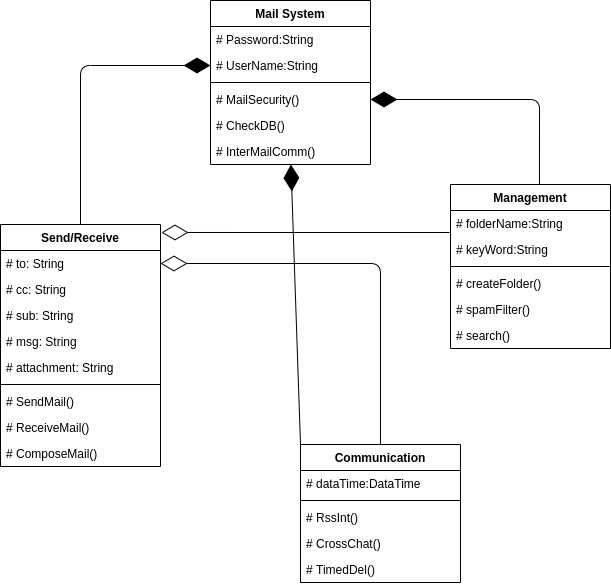

The diagram above was exported from draw.io. Its source (the exported page's mxGraphModel, read from the mxfile embedded in the PNG):
<mxGraphModel dx="923" dy="1170" grid="1" gridSize="10" guides="1" tooltips="1" connect="1" arrows="1" fold="1" page="1" pageScale="1" pageWidth="827" pageHeight="1169" math="0" shadow="0">
  <root>
    <mxCell id="0" />
    <mxCell id="1" parent="0" />
    <mxCell id="wZ1zd1mMtksp_C4u_ieh-1" value="Mail System" style="swimlane;fontStyle=1;align=center;verticalAlign=top;childLayout=stackLayout;horizontal=1;startSize=26;horizontalStack=0;resizeParent=1;resizeParentMax=0;resizeLast=0;collapsible=1;marginBottom=0;" vertex="1" parent="1">
      <mxGeometry x="250" y="26" width="160" height="164" as="geometry" />
    </mxCell>
    <mxCell id="wZ1zd1mMtksp_C4u_ieh-2" value="# Password:String&#10;" style="text;strokeColor=none;fillColor=none;align=left;verticalAlign=top;spacingLeft=4;spacingRight=4;overflow=hidden;rotatable=0;points=[[0,0.5],[1,0.5]];portConstraint=eastwest;" vertex="1" parent="wZ1zd1mMtksp_C4u_ieh-1">
      <mxGeometry y="26" width="160" height="26" as="geometry" />
    </mxCell>
    <mxCell id="wZ1zd1mMtksp_C4u_ieh-21" value="# UserName:String&#10;" style="text;strokeColor=none;fillColor=none;align=left;verticalAlign=top;spacingLeft=4;spacingRight=4;overflow=hidden;rotatable=0;points=[[0,0.5],[1,0.5]];portConstraint=eastwest;" vertex="1" parent="wZ1zd1mMtksp_C4u_ieh-1">
      <mxGeometry y="52" width="160" height="26" as="geometry" />
    </mxCell>
    <mxCell id="wZ1zd1mMtksp_C4u_ieh-3" value="" style="line;strokeWidth=1;fillColor=none;align=left;verticalAlign=middle;spacingTop=-1;spacingLeft=3;spacingRight=3;rotatable=0;labelPosition=right;points=[];portConstraint=eastwest;" vertex="1" parent="wZ1zd1mMtksp_C4u_ieh-1">
      <mxGeometry y="78" width="160" height="8" as="geometry" />
    </mxCell>
    <mxCell id="wZ1zd1mMtksp_C4u_ieh-4" value="# MailSecurity()" style="text;strokeColor=none;fillColor=none;align=left;verticalAlign=top;spacingLeft=4;spacingRight=4;overflow=hidden;rotatable=0;points=[[0,0.5],[1,0.5]];portConstraint=eastwest;" vertex="1" parent="wZ1zd1mMtksp_C4u_ieh-1">
      <mxGeometry y="86" width="160" height="26" as="geometry" />
    </mxCell>
    <mxCell id="wZ1zd1mMtksp_C4u_ieh-22" value="# CheckDB()" style="text;strokeColor=none;fillColor=none;align=left;verticalAlign=top;spacingLeft=4;spacingRight=4;overflow=hidden;rotatable=0;points=[[0,0.5],[1,0.5]];portConstraint=eastwest;" vertex="1" parent="wZ1zd1mMtksp_C4u_ieh-1">
      <mxGeometry y="112" width="160" height="26" as="geometry" />
    </mxCell>
    <mxCell id="wZ1zd1mMtksp_C4u_ieh-23" value="# InterMailComm()" style="text;strokeColor=none;fillColor=none;align=left;verticalAlign=top;spacingLeft=4;spacingRight=4;overflow=hidden;rotatable=0;points=[[0,0.5],[1,0.5]];portConstraint=eastwest;" vertex="1" parent="wZ1zd1mMtksp_C4u_ieh-1">
      <mxGeometry y="138" width="160" height="26" as="geometry" />
    </mxCell>
    <mxCell id="wZ1zd1mMtksp_C4u_ieh-5" value="Send/Receive" style="swimlane;fontStyle=1;align=center;verticalAlign=top;childLayout=stackLayout;horizontal=1;startSize=26;horizontalStack=0;resizeParent=1;resizeParentMax=0;resizeLast=0;collapsible=1;marginBottom=0;" vertex="1" parent="1">
      <mxGeometry x="40" y="250" width="160" height="242" as="geometry" />
    </mxCell>
    <mxCell id="wZ1zd1mMtksp_C4u_ieh-6" value="# to: String" style="text;strokeColor=none;fillColor=none;align=left;verticalAlign=top;spacingLeft=4;spacingRight=4;overflow=hidden;rotatable=0;points=[[0,0.5],[1,0.5]];portConstraint=eastwest;" vertex="1" parent="wZ1zd1mMtksp_C4u_ieh-5">
      <mxGeometry y="26" width="160" height="26" as="geometry" />
    </mxCell>
    <mxCell id="wZ1zd1mMtksp_C4u_ieh-24" value="# cc: String" style="text;strokeColor=none;fillColor=none;align=left;verticalAlign=top;spacingLeft=4;spacingRight=4;overflow=hidden;rotatable=0;points=[[0,0.5],[1,0.5]];portConstraint=eastwest;" vertex="1" parent="wZ1zd1mMtksp_C4u_ieh-5">
      <mxGeometry y="52" width="160" height="26" as="geometry" />
    </mxCell>
    <mxCell id="wZ1zd1mMtksp_C4u_ieh-25" value="# sub: String" style="text;strokeColor=none;fillColor=none;align=left;verticalAlign=top;spacingLeft=4;spacingRight=4;overflow=hidden;rotatable=0;points=[[0,0.5],[1,0.5]];portConstraint=eastwest;" vertex="1" parent="wZ1zd1mMtksp_C4u_ieh-5">
      <mxGeometry y="78" width="160" height="26" as="geometry" />
    </mxCell>
    <mxCell id="wZ1zd1mMtksp_C4u_ieh-27" value="# msg: String" style="text;strokeColor=none;fillColor=none;align=left;verticalAlign=top;spacingLeft=4;spacingRight=4;overflow=hidden;rotatable=0;points=[[0,0.5],[1,0.5]];portConstraint=eastwest;" vertex="1" parent="wZ1zd1mMtksp_C4u_ieh-5">
      <mxGeometry y="104" width="160" height="26" as="geometry" />
    </mxCell>
    <mxCell id="wZ1zd1mMtksp_C4u_ieh-26" value="# attachment: String" style="text;strokeColor=none;fillColor=none;align=left;verticalAlign=top;spacingLeft=4;spacingRight=4;overflow=hidden;rotatable=0;points=[[0,0.5],[1,0.5]];portConstraint=eastwest;" vertex="1" parent="wZ1zd1mMtksp_C4u_ieh-5">
      <mxGeometry y="130" width="160" height="26" as="geometry" />
    </mxCell>
    <mxCell id="wZ1zd1mMtksp_C4u_ieh-7" value="" style="line;strokeWidth=1;fillColor=none;align=left;verticalAlign=middle;spacingTop=-1;spacingLeft=3;spacingRight=3;rotatable=0;labelPosition=right;points=[];portConstraint=eastwest;" vertex="1" parent="wZ1zd1mMtksp_C4u_ieh-5">
      <mxGeometry y="156" width="160" height="8" as="geometry" />
    </mxCell>
    <mxCell id="wZ1zd1mMtksp_C4u_ieh-8" value="# SendMail()&#10;" style="text;strokeColor=none;fillColor=none;align=left;verticalAlign=top;spacingLeft=4;spacingRight=4;overflow=hidden;rotatable=0;points=[[0,0.5],[1,0.5]];portConstraint=eastwest;" vertex="1" parent="wZ1zd1mMtksp_C4u_ieh-5">
      <mxGeometry y="164" width="160" height="26" as="geometry" />
    </mxCell>
    <mxCell id="wZ1zd1mMtksp_C4u_ieh-29" value="# ReceiveMail()&#10;" style="text;strokeColor=none;fillColor=none;align=left;verticalAlign=top;spacingLeft=4;spacingRight=4;overflow=hidden;rotatable=0;points=[[0,0.5],[1,0.5]];portConstraint=eastwest;" vertex="1" parent="wZ1zd1mMtksp_C4u_ieh-5">
      <mxGeometry y="190" width="160" height="26" as="geometry" />
    </mxCell>
    <mxCell id="wZ1zd1mMtksp_C4u_ieh-28" value="# ComposeMail()&#10;" style="text;strokeColor=none;fillColor=none;align=left;verticalAlign=top;spacingLeft=4;spacingRight=4;overflow=hidden;rotatable=0;points=[[0,0.5],[1,0.5]];portConstraint=eastwest;" vertex="1" parent="wZ1zd1mMtksp_C4u_ieh-5">
      <mxGeometry y="216" width="160" height="26" as="geometry" />
    </mxCell>
    <mxCell id="wZ1zd1mMtksp_C4u_ieh-17" value="Management" style="swimlane;fontStyle=1;align=center;verticalAlign=top;childLayout=stackLayout;horizontal=1;startSize=26;horizontalStack=0;resizeParent=1;resizeParentMax=0;resizeLast=0;collapsible=1;marginBottom=0;" vertex="1" parent="1">
      <mxGeometry x="490" y="210" width="160" height="164" as="geometry" />
    </mxCell>
    <mxCell id="wZ1zd1mMtksp_C4u_ieh-18" value="# folderName:String" style="text;strokeColor=none;fillColor=none;align=left;verticalAlign=top;spacingLeft=4;spacingRight=4;overflow=hidden;rotatable=0;points=[[0,0.5],[1,0.5]];portConstraint=eastwest;" vertex="1" parent="wZ1zd1mMtksp_C4u_ieh-17">
      <mxGeometry y="26" width="160" height="26" as="geometry" />
    </mxCell>
    <mxCell id="wZ1zd1mMtksp_C4u_ieh-30" value="# keyWord:String" style="text;strokeColor=none;fillColor=none;align=left;verticalAlign=top;spacingLeft=4;spacingRight=4;overflow=hidden;rotatable=0;points=[[0,0.5],[1,0.5]];portConstraint=eastwest;" vertex="1" parent="wZ1zd1mMtksp_C4u_ieh-17">
      <mxGeometry y="52" width="160" height="26" as="geometry" />
    </mxCell>
    <mxCell id="wZ1zd1mMtksp_C4u_ieh-19" value="" style="line;strokeWidth=1;fillColor=none;align=left;verticalAlign=middle;spacingTop=-1;spacingLeft=3;spacingRight=3;rotatable=0;labelPosition=right;points=[];portConstraint=eastwest;" vertex="1" parent="wZ1zd1mMtksp_C4u_ieh-17">
      <mxGeometry y="78" width="160" height="8" as="geometry" />
    </mxCell>
    <mxCell id="wZ1zd1mMtksp_C4u_ieh-31" value="# createFolder()" style="text;strokeColor=none;fillColor=none;align=left;verticalAlign=top;spacingLeft=4;spacingRight=4;overflow=hidden;rotatable=0;points=[[0,0.5],[1,0.5]];portConstraint=eastwest;" vertex="1" parent="wZ1zd1mMtksp_C4u_ieh-17">
      <mxGeometry y="86" width="160" height="26" as="geometry" />
    </mxCell>
    <mxCell id="wZ1zd1mMtksp_C4u_ieh-20" value="# spamFilter()" style="text;strokeColor=none;fillColor=none;align=left;verticalAlign=top;spacingLeft=4;spacingRight=4;overflow=hidden;rotatable=0;points=[[0,0.5],[1,0.5]];portConstraint=eastwest;" vertex="1" parent="wZ1zd1mMtksp_C4u_ieh-17">
      <mxGeometry y="112" width="160" height="26" as="geometry" />
    </mxCell>
    <mxCell id="wZ1zd1mMtksp_C4u_ieh-32" value="# search()" style="text;strokeColor=none;fillColor=none;align=left;verticalAlign=top;spacingLeft=4;spacingRight=4;overflow=hidden;rotatable=0;points=[[0,0.5],[1,0.5]];portConstraint=eastwest;" vertex="1" parent="wZ1zd1mMtksp_C4u_ieh-17">
      <mxGeometry y="138" width="160" height="26" as="geometry" />
    </mxCell>
    <mxCell id="wZ1zd1mMtksp_C4u_ieh-13" value="Communication" style="swimlane;fontStyle=1;align=center;verticalAlign=top;childLayout=stackLayout;horizontal=1;startSize=26;horizontalStack=0;resizeParent=1;resizeParentMax=0;resizeLast=0;collapsible=1;marginBottom=0;" vertex="1" parent="1">
      <mxGeometry x="340" y="470" width="160" height="138" as="geometry" />
    </mxCell>
    <mxCell id="wZ1zd1mMtksp_C4u_ieh-14" value="# dataTime:DataTime" style="text;strokeColor=none;fillColor=none;align=left;verticalAlign=top;spacingLeft=4;spacingRight=4;overflow=hidden;rotatable=0;points=[[0,0.5],[1,0.5]];portConstraint=eastwest;" vertex="1" parent="wZ1zd1mMtksp_C4u_ieh-13">
      <mxGeometry y="26" width="160" height="26" as="geometry" />
    </mxCell>
    <mxCell id="wZ1zd1mMtksp_C4u_ieh-15" value="" style="line;strokeWidth=1;fillColor=none;align=left;verticalAlign=middle;spacingTop=-1;spacingLeft=3;spacingRight=3;rotatable=0;labelPosition=right;points=[];portConstraint=eastwest;" vertex="1" parent="wZ1zd1mMtksp_C4u_ieh-13">
      <mxGeometry y="52" width="160" height="8" as="geometry" />
    </mxCell>
    <mxCell id="wZ1zd1mMtksp_C4u_ieh-16" value="# RssInt()" style="text;strokeColor=none;fillColor=none;align=left;verticalAlign=top;spacingLeft=4;spacingRight=4;overflow=hidden;rotatable=0;points=[[0,0.5],[1,0.5]];portConstraint=eastwest;" vertex="1" parent="wZ1zd1mMtksp_C4u_ieh-13">
      <mxGeometry y="60" width="160" height="26" as="geometry" />
    </mxCell>
    <mxCell id="wZ1zd1mMtksp_C4u_ieh-35" value="# CrossChat()" style="text;strokeColor=none;fillColor=none;align=left;verticalAlign=top;spacingLeft=4;spacingRight=4;overflow=hidden;rotatable=0;points=[[0,0.5],[1,0.5]];portConstraint=eastwest;" vertex="1" parent="wZ1zd1mMtksp_C4u_ieh-13">
      <mxGeometry y="86" width="160" height="26" as="geometry" />
    </mxCell>
    <mxCell id="wZ1zd1mMtksp_C4u_ieh-34" value="# TimedDel()" style="text;strokeColor=none;fillColor=none;align=left;verticalAlign=top;spacingLeft=4;spacingRight=4;overflow=hidden;rotatable=0;points=[[0,0.5],[1,0.5]];portConstraint=eastwest;" vertex="1" parent="wZ1zd1mMtksp_C4u_ieh-13">
      <mxGeometry y="112" width="160" height="26" as="geometry" />
    </mxCell>
    <mxCell id="wZ1zd1mMtksp_C4u_ieh-41" value="" style="endArrow=diamondThin;endFill=1;endSize=24;html=1;exitX=0;exitY=0;exitDx=0;exitDy=0;" edge="1" parent="1" source="wZ1zd1mMtksp_C4u_ieh-13" target="wZ1zd1mMtksp_C4u_ieh-23">
      <mxGeometry width="160" relative="1" as="geometry">
        <mxPoint x="260" y="420" as="sourcePoint" />
        <mxPoint x="420" y="420" as="targetPoint" />
        <Array as="points" />
      </mxGeometry>
    </mxCell>
    <mxCell id="wZ1zd1mMtksp_C4u_ieh-42" value="" style="endArrow=diamondThin;endFill=1;endSize=24;html=1;entryX=1;entryY=0.5;entryDx=0;entryDy=0;exitX=0.556;exitY=0;exitDx=0;exitDy=0;exitPerimeter=0;" edge="1" parent="1" source="wZ1zd1mMtksp_C4u_ieh-17" target="wZ1zd1mMtksp_C4u_ieh-4">
      <mxGeometry width="160" relative="1" as="geometry">
        <mxPoint x="340" y="240" as="sourcePoint" />
        <mxPoint x="500" y="240" as="targetPoint" />
        <Array as="points">
          <mxPoint x="579" y="125" />
        </Array>
      </mxGeometry>
    </mxCell>
    <mxCell id="wZ1zd1mMtksp_C4u_ieh-43" value="" style="endArrow=diamondThin;endFill=1;endSize=24;html=1;entryX=0;entryY=0.5;entryDx=0;entryDy=0;exitX=0.5;exitY=0;exitDx=0;exitDy=0;" edge="1" parent="1" source="wZ1zd1mMtksp_C4u_ieh-5" target="wZ1zd1mMtksp_C4u_ieh-21">
      <mxGeometry width="160" relative="1" as="geometry">
        <mxPoint x="180" y="180" as="sourcePoint" />
        <mxPoint x="340" y="180" as="targetPoint" />
        <Array as="points">
          <mxPoint x="120" y="91" />
        </Array>
      </mxGeometry>
    </mxCell>
    <mxCell id="wZ1zd1mMtksp_C4u_ieh-44" value="" style="endArrow=diamondThin;endFill=0;endSize=24;html=1;exitX=0.5;exitY=0;exitDx=0;exitDy=0;entryX=1;entryY=0.5;entryDx=0;entryDy=0;" edge="1" parent="1" source="wZ1zd1mMtksp_C4u_ieh-13" target="wZ1zd1mMtksp_C4u_ieh-6">
      <mxGeometry width="160" relative="1" as="geometry">
        <mxPoint x="260" y="280" as="sourcePoint" />
        <mxPoint x="420" y="280" as="targetPoint" />
        <Array as="points">
          <mxPoint x="420" y="289" />
        </Array>
      </mxGeometry>
    </mxCell>
    <mxCell id="wZ1zd1mMtksp_C4u_ieh-46" value="" style="endArrow=diamondThin;endFill=0;endSize=24;html=1;entryX=1.006;entryY=0.033;entryDx=0;entryDy=0;entryPerimeter=0;exitX=-0.006;exitY=0.846;exitDx=0;exitDy=0;exitPerimeter=0;" edge="1" parent="1" source="wZ1zd1mMtksp_C4u_ieh-18" target="wZ1zd1mMtksp_C4u_ieh-5">
      <mxGeometry width="160" relative="1" as="geometry">
        <mxPoint x="320" y="310" as="sourcePoint" />
        <mxPoint x="480" y="310" as="targetPoint" />
      </mxGeometry>
    </mxCell>
  </root>
</mxGraphModel>